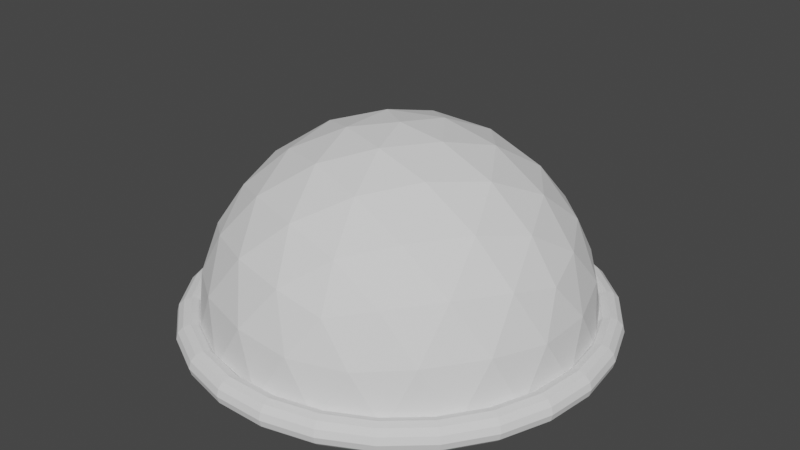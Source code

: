 # Source: circleButton.blend  (saved by Blender 2.80.75; exported with 4.5.12 LTS)
import bpy
from mathutils import Matrix  # noqa: F401  (used for matrix-valued properties, if any)

bpy.ops.wm.read_factory_settings(use_empty=True)
scene = bpy.context.scene
scene.name = 'Scene'

# ---- collections
col_collection = bpy.data.collections.new('Collection'); scene.collection.children.link(col_collection)

# ---- world
world_world = bpy.data.worlds.new('World'); scene.world = world_world
world_world.use_nodes = True; world_world.node_tree.nodes.clear()
_N = world_world.node_tree.nodes; _L = world_world.node_tree.links
n0 = _N.new('ShaderNodeOutputWorld'); n0.name = 'World Output'; n0.location = (300, 300)
n1 = _N.new('ShaderNodeBackground'); n1.name = 'Background'; n1.location = (10, 300)
n1.inputs[0].default_value = (0.05088, 0.05088, 0.05088, 1.0)
_L.new(n1.outputs[0], n0.inputs[0])
n0.is_active_output = True
world_world.color = (0.05088, 0.05088, 0.05088)
world_world.use_sun_shadow = False
world_world.sun_shadow_jitter_overblur = 0.0

# ---- meshes
me_torus = bpy.data.meshes.new('Torus')
me_torus.from_pydata([(3.79, 0.0, 0.0), (3.757, 0.0, 0.125), (3.665, 0.0, 0.2165), (3.54, 0.0, 0.25), (3.415, 0.0, 0.2165), (3.323, 0.0, 0.125), (3.29, 0.0, 3.062e-17), (3.323, 0.0, -0.125), (3.415, 0.0, -0.2165), (3.54, 0.0, -0.25), (3.665, 0.0, -0.2165), (3.757, 0.0, -0.125), (3.68, 0.907, 0.0), (3.647, 0.899, 0.125), (3.559, 0.8771, 0.2165), (3.437, 0.8472, 0.25), (3.316, 0.8173, 0.2165), (3.227, 0.7954, 0.125), (3.194, 0.7873, 3.062e-17), (3.227, 0.7954, -0.125), (3.316, 0.8173, -0.2165), (3.437, 0.8472, -0.25), (3.559, 0.8771, -0.2165), (3.647, 0.899, -0.125), (3.356, 1.761, 0.0), (3.326, 1.746, 0.125), (3.245, 1.703, 0.2165), (3.135, 1.645, 0.25), (3.024, 1.587, 0.2165), (2.943, 1.545, 0.125), (2.913, 1.529, 3.062e-17), (2.943, 1.545, -0.125), (3.024, 1.587, -0.2165), (3.135, 1.645, -0.25), (3.245, 1.703, -0.2165), (3.326, 1.746, -0.125), (2.837, 2.513, 0.0), (2.812, 2.491, 0.125), (2.743, 2.43, 0.2165), (2.65, 2.347, 0.25), (2.556, 2.265, 0.2165), (2.488, 2.204, 0.125), (2.463, 2.182, 3.062e-17), (2.488, 2.204, -0.125), (2.556, 2.265, -0.2165), (2.65, 2.347, -0.25), (2.743, 2.43, -0.2165), (2.812, 2.491, -0.125), (2.153, 3.119, 0.0), (2.134, 3.092, 0.125), (2.082, 3.016, 0.2165), (2.011, 2.913, 0.25), (1.94, 2.81, 0.2165), (1.888, 2.735, 0.125), (1.869, 2.708, 3.062e-17), (1.888, 2.735, -0.125), (1.94, 2.81, -0.2165), (2.011, 2.913, -0.25), (2.082, 3.016, -0.2165), (2.134, 3.092, -0.125), (1.344, 3.544, 0.0), (1.332, 3.512, 0.125), (1.3, 3.427, 0.2165), (1.255, 3.31, 0.25), (1.211, 3.193, 0.2165), (1.179, 3.108, 0.125), (1.167, 3.076, 3.062e-17), (1.179, 3.108, -0.125), (1.211, 3.193, -0.2165), (1.255, 3.31, -0.25), (1.3, 3.427, -0.2165), (1.332, 3.512, -0.125), (0.4568, 3.762, 0.0), (0.4528, 3.729, 0.125), (0.4418, 3.638, 0.2165), (0.4267, 3.514, 0.25), (0.4116, 3.39, 0.2165), (0.4006, 3.299, 0.125), (0.3966, 3.266, 3.062e-17), (0.4006, 3.299, -0.125), (0.4116, 3.39, -0.2165), (0.4267, 3.514, -0.25), (0.4418, 3.638, -0.2165), (0.4528, 3.729, -0.125), (-0.4568, 3.762, 0.0), (-0.4528, 3.729, 0.125), (-0.4418, 3.638, 0.2165), (-0.4267, 3.514, 0.25), (-0.4116, 3.39, 0.2165), (-0.4006, 3.299, 0.125), (-0.3966, 3.266, 3.062e-17), (-0.4006, 3.299, -0.125), (-0.4116, 3.39, -0.2165), (-0.4267, 3.514, -0.25), (-0.4418, 3.638, -0.2165), (-0.4528, 3.729, -0.125), (-1.344, 3.544, 0.0), (-1.332, 3.512, 0.125), (-1.3, 3.427, 0.2165), (-1.255, 3.31, 0.25), (-1.211, 3.193, 0.2165), (-1.179, 3.108, 0.125), (-1.167, 3.076, 3.062e-17), (-1.179, 3.108, -0.125), (-1.211, 3.193, -0.2165), (-1.255, 3.31, -0.25), (-1.3, 3.427, -0.2165), (-1.332, 3.512, -0.125), (-2.153, 3.119, 0.0), (-2.134, 3.092, 0.125), (-2.082, 3.016, 0.2165), (-2.011, 2.913, 0.25), (-1.94, 2.81, 0.2165), (-1.888, 2.735, 0.125), (-1.869, 2.708, 3.062e-17), (-1.888, 2.735, -0.125), (-1.94, 2.81, -0.2165), (-2.011, 2.913, -0.25), (-2.082, 3.016, -0.2165), (-2.134, 3.092, -0.125), (-2.837, 2.513, 0.0), (-2.812, 2.491, 0.125), (-2.743, 2.43, 0.2165), (-2.65, 2.347, 0.25), (-2.556, 2.265, 0.2165), (-2.488, 2.204, 0.125), (-2.463, 2.182, 3.062e-17), (-2.488, 2.204, -0.125), (-2.556, 2.265, -0.2165), (-2.65, 2.347, -0.25), (-2.743, 2.43, -0.2165), (-2.812, 2.491, -0.125), (-3.356, 1.761, 0.0), (-3.326, 1.746, 0.125), (-3.245, 1.703, 0.2165), (-3.135, 1.645, 0.25), (-3.024, 1.587, 0.2165), (-2.943, 1.545, 0.125), (-2.913, 1.529, 3.062e-17), (-2.943, 1.545, -0.125), (-3.024, 1.587, -0.2165), (-3.135, 1.645, -0.25), (-3.245, 1.703, -0.2165), (-3.326, 1.746, -0.125), (-3.68, 0.907, 0.0), (-3.647, 0.899, 0.125), (-3.559, 0.8771, 0.2165), (-3.437, 0.8472, 0.25), (-3.316, 0.8173, 0.2165), (-3.227, 0.7954, 0.125), (-3.194, 0.7873, 3.062e-17), (-3.227, 0.7954, -0.125), (-3.316, 0.8173, -0.2165), (-3.437, 0.8472, -0.25), (-3.559, 0.8771, -0.2165), (-3.647, 0.899, -0.125), (-3.79, 3.313e-07, 0.0), (-3.757, 3.284e-07, 0.125), (-3.665, 3.204e-07, 0.2165), (-3.54, 3.095e-07, 0.25), (-3.415, 2.985e-07, 0.2165), (-3.323, 2.905e-07, 0.125), (-3.29, 2.876e-07, 3.062e-17), (-3.323, 2.905e-07, -0.125), (-3.415, 2.985e-07, -0.2165), (-3.54, 3.095e-07, -0.25), (-3.665, 3.204e-07, -0.2165), (-3.757, 3.284e-07, -0.125), (-3.68, -0.907, 0.0), (-3.647, -0.899, 0.125), (-3.559, -0.8771, 0.2165), (-3.437, -0.8472, 0.25), (-3.316, -0.8173, 0.2165), (-3.227, -0.7954, 0.125), (-3.194, -0.7873, 3.062e-17), (-3.227, -0.7954, -0.125), (-3.316, -0.8173, -0.2165), (-3.437, -0.8472, -0.25), (-3.559, -0.8771, -0.2165), (-3.647, -0.899, -0.125), (-3.356, -1.761, 0.0), (-3.326, -1.746, 0.125), (-3.245, -1.703, 0.2165), (-3.135, -1.645, 0.25), (-3.024, -1.587, 0.2165), (-2.943, -1.545, 0.125), (-2.913, -1.529, 3.062e-17), (-2.943, -1.545, -0.125), (-3.024, -1.587, -0.2165), (-3.135, -1.645, -0.25), (-3.245, -1.703, -0.2165), (-3.326, -1.746, -0.125), (-2.837, -2.513, 0.0), (-2.812, -2.491, 0.125), (-2.743, -2.43, 0.2165), (-2.65, -2.347, 0.25), (-2.556, -2.265, 0.2165), (-2.488, -2.204, 0.125), (-2.463, -2.182, 3.062e-17), (-2.488, -2.204, -0.125), (-2.556, -2.265, -0.2165), (-2.65, -2.347, -0.25), (-2.743, -2.43, -0.2165), (-2.812, -2.491, -0.125), (-2.153, -3.119, 0.0), (-2.134, -3.092, 0.125), (-2.082, -3.016, 0.2165), (-2.011, -2.913, 0.25), (-1.94, -2.81, 0.2165), (-1.888, -2.735, 0.125), (-1.869, -2.708, 3.062e-17), (-1.888, -2.735, -0.125), (-1.94, -2.81, -0.2165), (-2.011, -2.913, -0.25), (-2.082, -3.016, -0.2165), (-2.134, -3.092, -0.125), (-1.344, -3.544, 0.0), (-1.332, -3.512, 0.125), (-1.3, -3.427, 0.2165), (-1.255, -3.31, 0.25), (-1.211, -3.193, 0.2165), (-1.179, -3.108, 0.125), (-1.167, -3.076, 3.062e-17), (-1.179, -3.108, -0.125), (-1.211, -3.193, -0.2165), (-1.255, -3.31, -0.25), (-1.3, -3.427, -0.2165), (-1.332, -3.512, -0.125), (-0.4568, -3.762, 0.0), (-0.4528, -3.729, 0.125), (-0.4418, -3.638, 0.2165), (-0.4267, -3.514, 0.25), (-0.4116, -3.39, 0.2165), (-0.4006, -3.299, 0.125), (-0.3966, -3.266, 3.062e-17), (-0.4006, -3.299, -0.125), (-0.4116, -3.39, -0.2165), (-0.4267, -3.514, -0.25), (-0.4418, -3.638, -0.2165), (-0.4528, -3.729, -0.125), (0.4568, -3.762, 0.0), (0.4528, -3.729, 0.125), (0.4418, -3.638, 0.2165), (0.4267, -3.514, 0.25), (0.4116, -3.39, 0.2165), (0.4006, -3.299, 0.125), (0.3966, -3.266, 3.062e-17), (0.4006, -3.299, -0.125), (0.4116, -3.39, -0.2165), (0.4267, -3.514, -0.25), (0.4418, -3.638, -0.2165), (0.4528, -3.729, -0.125), (1.344, -3.544, 0.0), (1.332, -3.512, 0.125), (1.3, -3.427, 0.2165), (1.255, -3.31, 0.25), (1.211, -3.193, 0.2165), (1.179, -3.108, 0.125), (1.167, -3.076, 3.062e-17), (1.179, -3.108, -0.125), (1.211, -3.193, -0.2165), (1.255, -3.31, -0.25), (1.3, -3.427, -0.2165), (1.332, -3.512, -0.125), (2.153, -3.119, 0.0), (2.134, -3.092, 0.125), (2.082, -3.016, 0.2165), (2.011, -2.913, 0.25), (1.94, -2.81, 0.2165), (1.888, -2.735, 0.125), (1.869, -2.708, 3.062e-17), (1.888, -2.735, -0.125), (1.94, -2.81, -0.2165), (2.011, -2.913, -0.25), (2.082, -3.016, -0.2165), (2.134, -3.092, -0.125), (2.837, -2.513, 0.0), (2.812, -2.491, 0.125), (2.743, -2.43, 0.2165), (2.65, -2.347, 0.25), (2.556, -2.265, 0.2165), (2.488, -2.204, 0.125), (2.463, -2.182, 3.062e-17), (2.488, -2.204, -0.125), (2.556, -2.265, -0.2165), (2.65, -2.347, -0.25), (2.743, -2.43, -0.2165), (2.812, -2.491, -0.125), (3.356, -1.761, 0.0), (3.326, -1.746, 0.125), (3.245, -1.703, 0.2165), (3.135, -1.645, 0.25), (3.024, -1.587, 0.2165), (2.943, -1.545, 0.125), (2.913, -1.529, 3.062e-17), (2.943, -1.545, -0.125), (3.024, -1.587, -0.2165), (3.135, -1.645, -0.25), (3.245, -1.703, -0.2165), (3.326, -1.746, -0.125), (3.68, -0.907, 0.0), (3.647, -0.899, 0.125), (3.559, -0.8771, 0.2165), (3.437, -0.8472, 0.25), (3.316, -0.8173, 0.2165), (3.227, -0.7954, 0.125), (3.194, -0.7873, 3.062e-17), (3.227, -0.7954, -0.125), (3.316, -0.8173, -0.2165), (3.437, -0.8472, -0.25), (3.559, -0.8771, -0.2165), (3.647, -0.899, -0.125)], [], [(0, 12, 13, 1), (1, 13, 14, 2), (2, 14, 15, 3), (3, 15, 16, 4), (4, 16, 17, 5), (5, 17, 18, 6), (6, 18, 19, 7), (7, 19, 20, 8), (8, 20, 21, 9), (9, 21, 22, 10), (10, 22, 23, 11), (11, 23, 12, 0), (12, 24, 25, 13), (13, 25, 26, 14), (14, 26, 27, 15), (15, 27, 28, 16), (16, 28, 29, 17), (17, 29, 30, 18), (18, 30, 31, 19), (19, 31, 32, 20), (20, 32, 33, 21), (21, 33, 34, 22), (22, 34, 35, 23), (23, 35, 24, 12), (24, 36, 37, 25), (25, 37, 38, 26), (26, 38, 39, 27), (27, 39, 40, 28), (28, 40, 41, 29), (29, 41, 42, 30), (30, 42, 43, 31), (31, 43, 44, 32), (32, 44, 45, 33), (33, 45, 46, 34), (34, 46, 47, 35), (35, 47, 36, 24), (36, 48, 49, 37), (37, 49, 50, 38), (38, 50, 51, 39), (39, 51, 52, 40), (40, 52, 53, 41), (41, 53, 54, 42), (42, 54, 55, 43), (43, 55, 56, 44), (44, 56, 57, 45), (45, 57, 58, 46), (46, 58, 59, 47), (47, 59, 48, 36), (48, 60, 61, 49), (49, 61, 62, 50), (50, 62, 63, 51), (51, 63, 64, 52), (52, 64, 65, 53), (53, 65, 66, 54), (54, 66, 67, 55), (55, 67, 68, 56), (56, 68, 69, 57), (57, 69, 70, 58), (58, 70, 71, 59), (59, 71, 60, 48), (60, 72, 73, 61), (61, 73, 74, 62), (62, 74, 75, 63), (63, 75, 76, 64), (64, 76, 77, 65), (65, 77, 78, 66), (66, 78, 79, 67), (67, 79, 80, 68), (68, 80, 81, 69), (69, 81, 82, 70), (70, 82, 83, 71), (71, 83, 72, 60), (72, 84, 85, 73), (73, 85, 86, 74), (74, 86, 87, 75), (75, 87, 88, 76), (76, 88, 89, 77), (77, 89, 90, 78), (78, 90, 91, 79), (79, 91, 92, 80), (80, 92, 93, 81), (81, 93, 94, 82), (82, 94, 95, 83), (83, 95, 84, 72), (84, 96, 97, 85), (85, 97, 98, 86), (86, 98, 99, 87), (87, 99, 100, 88), (88, 100, 101, 89), (89, 101, 102, 90), (90, 102, 103, 91), (91, 103, 104, 92), (92, 104, 105, 93), (93, 105, 106, 94), (94, 106, 107, 95), (95, 107, 96, 84), (96, 108, 109, 97), (97, 109, 110, 98), (98, 110, 111, 99), (99, 111, 112, 100), (100, 112, 113, 101), (101, 113, 114, 102), (102, 114, 115, 103), (103, 115, 116, 104), (104, 116, 117, 105), (105, 117, 118, 106), (106, 118, 119, 107), (107, 119, 108, 96), (108, 120, 121, 109), (109, 121, 122, 110), (110, 122, 123, 111), (111, 123, 124, 112), (112, 124, 125, 113), (113, 125, 126, 114), (114, 126, 127, 115), (115, 127, 128, 116), (116, 128, 129, 117), (117, 129, 130, 118), (118, 130, 131, 119), (119, 131, 120, 108), (120, 132, 133, 121), (121, 133, 134, 122), (122, 134, 135, 123), (123, 135, 136, 124), (124, 136, 137, 125), (125, 137, 138, 126), (126, 138, 139, 127), (127, 139, 140, 128), (128, 140, 141, 129), (129, 141, 142, 130), (130, 142, 143, 131), (131, 143, 132, 120), (132, 144, 145, 133), (133, 145, 146, 134), (134, 146, 147, 135), (135, 147, 148, 136), (136, 148, 149, 137), (137, 149, 150, 138), (138, 150, 151, 139), (139, 151, 152, 140), (140, 152, 153, 141), (141, 153, 154, 142), (142, 154, 155, 143), (143, 155, 144, 132), (144, 156, 157, 145), (145, 157, 158, 146), (146, 158, 159, 147), (147, 159, 160, 148), (148, 160, 161, 149), (149, 161, 162, 150), (150, 162, 163, 151), (151, 163, 164, 152), (152, 164, 165, 153), (153, 165, 166, 154), (154, 166, 167, 155), (155, 167, 156, 144), (156, 168, 169, 157), (157, 169, 170, 158), (158, 170, 171, 159), (159, 171, 172, 160), (160, 172, 173, 161), (161, 173, 174, 162), (162, 174, 175, 163), (163, 175, 176, 164), (164, 176, 177, 165), (165, 177, 178, 166), (166, 178, 179, 167), (167, 179, 168, 156), (168, 180, 181, 169), (169, 181, 182, 170), (170, 182, 183, 171), (171, 183, 184, 172), (172, 184, 185, 173), (173, 185, 186, 174), (174, 186, 187, 175), (175, 187, 188, 176), (176, 188, 189, 177), (177, 189, 190, 178), (178, 190, 191, 179), (179, 191, 180, 168), (180, 192, 193, 181), (181, 193, 194, 182), (182, 194, 195, 183), (183, 195, 196, 184), (184, 196, 197, 185), (185, 197, 198, 186), (186, 198, 199, 187), (187, 199, 200, 188), (188, 200, 201, 189), (189, 201, 202, 190), (190, 202, 203, 191), (191, 203, 192, 180), (192, 204, 205, 193), (193, 205, 206, 194), (194, 206, 207, 195), (195, 207, 208, 196), (196, 208, 209, 197), (197, 209, 210, 198), (198, 210, 211, 199), (199, 211, 212, 200), (200, 212, 213, 201), (201, 213, 214, 202), (202, 214, 215, 203), (203, 215, 204, 192), (204, 216, 217, 205), (205, 217, 218, 206), (206, 218, 219, 207), (207, 219, 220, 208), (208, 220, 221, 209), (209, 221, 222, 210), (210, 222, 223, 211), (211, 223, 224, 212), (212, 224, 225, 213), (213, 225, 226, 214), (214, 226, 227, 215), (215, 227, 216, 204), (216, 228, 229, 217), (217, 229, 230, 218), (218, 230, 231, 219), (219, 231, 232, 220), (220, 232, 233, 221), (221, 233, 234, 222), (222, 234, 235, 223), (223, 235, 236, 224), (224, 236, 237, 225), (225, 237, 238, 226), (226, 238, 239, 227), (227, 239, 228, 216), (228, 240, 241, 229), (229, 241, 242, 230), (230, 242, 243, 231), (231, 243, 244, 232), (232, 244, 245, 233), (233, 245, 246, 234), (234, 246, 247, 235), (235, 247, 248, 236), (236, 248, 249, 237), (237, 249, 250, 238), (238, 250, 251, 239), (239, 251, 240, 228), (240, 252, 253, 241), (241, 253, 254, 242), (242, 254, 255, 243), (243, 255, 256, 244), (244, 256, 257, 245), (245, 257, 258, 246), (246, 258, 259, 247), (247, 259, 260, 248), (248, 260, 261, 249), (249, 261, 262, 250), (250, 262, 263, 251), (251, 263, 252, 240), (252, 264, 265, 253), (253, 265, 266, 254), (254, 266, 267, 255), (255, 267, 268, 256), (256, 268, 269, 257), (257, 269, 270, 258), (258, 270, 271, 259), (259, 271, 272, 260), (260, 272, 273, 261), (261, 273, 274, 262), (262, 274, 275, 263), (263, 275, 264, 252), (264, 276, 277, 265), (265, 277, 278, 266), (266, 278, 279, 267), (267, 279, 280, 268), (268, 280, 281, 269), (269, 281, 282, 270), (270, 282, 283, 271), (271, 283, 284, 272), (272, 284, 285, 273), (273, 285, 286, 274), (274, 286, 287, 275), (275, 287, 276, 264), (276, 288, 289, 277), (277, 289, 290, 278), (278, 290, 291, 279), (279, 291, 292, 280), (280, 292, 293, 281), (281, 293, 294, 282), (282, 294, 295, 283), (283, 295, 296, 284), (284, 296, 297, 285), (285, 297, 298, 286), (286, 298, 299, 287), (287, 299, 288, 276), (288, 300, 301, 289), (289, 301, 302, 290), (290, 302, 303, 291), (291, 303, 304, 292), (292, 304, 305, 293), (293, 305, 306, 294), (294, 306, 307, 295), (295, 307, 308, 296), (296, 308, 309, 297), (297, 309, 310, 298), (298, 310, 311, 299), (299, 311, 300, 288), (300, 0, 1, 301), (301, 1, 2, 302), (302, 2, 3, 303), (303, 3, 4, 304), (304, 4, 5, 305), (305, 5, 6, 306), (306, 6, 7, 307), (307, 7, 8, 308), (308, 8, 9, 309), (309, 9, 10, 310), (310, 10, 11, 311), (311, 11, 0, 300)])
_uv = me_torus.uv_layers.new(name='UVMap')
_uv.uv.foreach_set('vector', [0.5385, 0.5, 0.5769, 0.5, 0.5769, 0.5833, 0.5385, 0.5833, 0.5385, 0.5833, 0.5769, 0.5833, 0.5769, 0.6667, 0.5385, 0.6667, 0.5385, 0.6667, 0.5769, 0.6667, 0.5769, 0.75, 0.5385, 0.75, 0.5385, 0.75, 0.5769, 0.75, 0.5769, 0.8333, 0.5385, 0.8333, 0.5385, 0.8333, 0.5769, 0.8333, 0.5769, 0.9167, 0.5385, 0.9167, 0.5385, 0.9167, 0.5769, 0.9167, 0.5769, 1.0, 0.5385, 1.0, 0.5385, 2.22e-16, 0.5769, 2.22e-16, 0.5769, 0.08333, 0.5385, 0.08333, 0.5385, 0.08333, 0.5769, 0.08333, 0.5769, 0.1667, 0.5385, 0.1667, 0.5385, 0.1667, 0.5769, 0.1667, 0.5769, 0.25, 0.5385, 0.25, 0.5385, 0.25, 0.5769, 0.25, 0.5769, 0.3333, 0.5385, 0.3333, 0.5385, 0.3333, 0.5769, 0.3333, 0.5769, 0.4167, 0.5385, 0.4167, 0.5385, 0.4167, 0.5769, 0.4167, 0.5769, 0.5, 0.5385, 0.5, 0.5769, 0.5, 0.6154, 0.5, 0.6154, 0.5833, 0.5769, 0.5833, 0.5769, 0.5833, 0.6154, 0.5833, 0.6154, 0.6667, 0.5769, 0.6667, 0.5769, 0.6667, 0.6154, 0.6667, 0.6154, 0.75, 0.5769, 0.75, 0.5769, 0.75, 0.6154, 0.75, 0.6154, 0.8333, 0.5769, 0.8333, 0.5769, 0.8333, 0.6154, 0.8333, 0.6154, 0.9167, 0.5769, 0.9167, 0.5769, 0.9167, 0.6154, 0.9167, 0.6154, 1.0, 0.5769, 1.0, 0.5769, 2.22e-16, 0.6154, 2.22e-16, 0.6154, 0.08333, 0.5769, 0.08333, 0.5769, 0.08333, 0.6154, 0.08333, 0.6154, 0.1667, 0.5769, 0.1667, 0.5769, 0.1667, 0.6154, 0.1667, 0.6154, 0.25, 0.5769, 0.25, 0.5769, 0.25, 0.6154, 0.25, 0.6154, 0.3333, 0.5769, 0.3333, 0.5769, 0.3333, 0.6154, 0.3333, 0.6154, 0.4167, 0.5769, 0.4167, 0.5769, 0.4167, 0.6154, 0.4167, 0.6154, 0.5, 0.5769, 0.5, 0.6154, 0.5, 0.6538, 0.5, 0.6538, 0.5833, 0.6154, 0.5833, 0.6154, 0.5833, 0.6538, 0.5833, 0.6538, 0.6667, 0.6154, 0.6667, 0.6154, 0.6667, 0.6538, 0.6667, 0.6538, 0.75, 0.6154, 0.75, 0.6154, 0.75, 0.6538, 0.75, 0.6538, 0.8333, 0.6154, 0.8333, 0.6154, 0.8333, 0.6538, 0.8333, 0.6538, 0.9167, 0.6154, 0.9167, 0.6154, 0.9167, 0.6538, 0.9167, 0.6538, 1.0, 0.6154, 1.0, 0.6154, 2.22e-16, 0.6538, 2.22e-16, 0.6538, 0.08333, 0.6154, 0.08333, 0.6154, 0.08333, 0.6538, 0.08333, 0.6538, 0.1667, 0.6154, 0.1667, 0.6154, 0.1667, 0.6538, 0.1667, 0.6538, 0.25, 0.6154, 0.25, 0.6154, 0.25, 0.6538, 0.25, 0.6538, 0.3333, 0.6154, 0.3333, 0.6154, 0.3333, 0.6538, 0.3333, 0.6538, 0.4167, 0.6154, 0.4167, 0.6154, 0.4167, 0.6538, 0.4167, 0.6538, 0.5, 0.6154, 0.5, 0.6538, 0.5, 0.6923, 0.5, 0.6923, 0.5833, 0.6538, 0.5833, 0.6538, 0.5833, 0.6923, 0.5833, 0.6923, 0.6667, 0.6538, 0.6667, 0.6538, 0.6667, 0.6923, 0.6667, 0.6923, 0.75, 0.6538, 0.75, 0.6538, 0.75, 0.6923, 0.75, 0.6923, 0.8333, 0.6538, 0.8333, 0.6538, 0.8333, 0.6923, 0.8333, 0.6923, 0.9167, 0.6538, 0.9167, 0.6538, 0.9167, 0.6923, 0.9167, 0.6923, 1.0, 0.6538, 1.0, 0.6538, 2.22e-16, 0.6923, 2.22e-16, 0.6923, 0.08333, 0.6538, 0.08333, 0.6538, 0.08333, 0.6923, 0.08333, 0.6923, 0.1667, 0.6538, 0.1667, 0.6538, 0.1667, 0.6923, 0.1667, 0.6923, 0.25, 0.6538, 0.25, 0.6538, 0.25, 0.6923, 0.25, 0.6923, 0.3333, 0.6538, 0.3333, 0.6538, 0.3333, 0.6923, 0.3333, 0.6923, 0.4167, 0.6538, 0.4167, 0.6538, 0.4167, 0.6923, 0.4167, 0.6923, 0.5, 0.6538, 0.5, 0.6923, 0.5, 0.7308, 0.5, 0.7308, 0.5833, 0.6923, 0.5833, 0.6923, 0.5833, 0.7308, 0.5833, 0.7308, 0.6667, 0.6923, 0.6667, 0.6923, 0.6667, 0.7308, 0.6667, 0.7308, 0.75, 0.6923, 0.75, 0.6923, 0.75, 0.7308, 0.75, 0.7308, 0.8333, 0.6923, 0.8333, 0.6923, 0.8333, 0.7308, 0.8333, 0.7308, 0.9167, 0.6923, 0.9167, 0.6923, 0.9167, 0.7308, 0.9167, 0.7308, 1.0, 0.6923, 1.0, 0.6923, 2.22e-16, 0.7308, 2.22e-16, 0.7308, 0.08333, 0.6923, 0.08333, 0.6923, 0.08333, 0.7308, 0.08333, 0.7308, 0.1667, 0.6923, 0.1667, 0.6923, 0.1667, 0.7308, 0.1667, 0.7308, 0.25, 0.6923, 0.25, 0.6923, 0.25, 0.7308, 0.25, 0.7308, 0.3333, 0.6923, 0.3333, 0.6923, 0.3333, 0.7308, 0.3333, 0.7308, 0.4167, 0.6923, 0.4167, 0.6923, 0.4167, 0.7308, 0.4167, 0.7308, 0.5, 0.6923, 0.5, 0.7308, 0.5, 0.7692, 0.5, 0.7692, 0.5833, 0.7308, 0.5833, 0.7308, 0.5833, 0.7692, 0.5833, 0.7692, 0.6667, 0.7308, 0.6667, 0.7308, 0.6667, 0.7692, 0.6667, 0.7692, 0.75, 0.7308, 0.75, 0.7308, 0.75, 0.7692, 0.75, 0.7692, 0.8333, 0.7308, 0.8333, 0.7308, 0.8333, 0.7692, 0.8333, 0.7692, 0.9167, 0.7308, 0.9167, 0.7308, 0.9167, 0.7692, 0.9167, 0.7692, 1.0, 0.7308, 1.0, 0.7308, 2.22e-16, 0.7692, 2.22e-16, 0.7692, 0.08333, 0.7308, 0.08333, 0.7308, 0.08333, 0.7692, 0.08333, 0.7692, 0.1667, 0.7308, 0.1667, 0.7308, 0.1667, 0.7692, 0.1667, 0.7692, 0.25, 0.7308, 0.25, 0.7308, 0.25, 0.7692, 0.25, 0.7692, 0.3333, 0.7308, 0.3333, 0.7308, 0.3333, 0.7692, 0.3333, 0.7692, 0.4167, 0.7308, 0.4167, 0.7308, 0.4167, 0.7692, 0.4167, 0.7692, 0.5, 0.7308, 0.5, 0.7692, 0.5, 0.8077, 0.5, 0.8077, 0.5833, 0.7692, 0.5833, 0.7692, 0.5833, 0.8077, 0.5833, 0.8077, 0.6667, 0.7692, 0.6667, 0.7692, 0.6667, 0.8077, 0.6667, 0.8077, 0.75, 0.7692, 0.75, 0.7692, 0.75, 0.8077, 0.75, 0.8077, 0.8333, 0.7692, 0.8333, 0.7692, 0.8333, 0.8077, 0.8333, 0.8077, 0.9167, 0.7692, 0.9167, 0.7692, 0.9167, 0.8077, 0.9167, 0.8077, 1.0, 0.7692, 1.0, 0.7692, 2.22e-16, 0.8077, 2.22e-16, 0.8077, 0.08333, 0.7692, 0.08333, 0.7692, 0.08333, 0.8077, 0.08333, 0.8077, 0.1667, 0.7692, 0.1667, 0.7692, 0.1667, 0.8077, 0.1667, 0.8077, 0.25, 0.7692, 0.25, 0.7692, 0.25, 0.8077, 0.25, 0.8077, 0.3333, 0.7692, 0.3333, 0.7692, 0.3333, 0.8077, 0.3333, 0.8077, 0.4167, 0.7692, 0.4167, 0.7692, 0.4167, 0.8077, 0.4167, 0.8077, 0.5, 0.7692, 0.5, 0.8077, 0.5, 0.8462, 0.5, 0.8462, 0.5833, 0.8077, 0.5833, 0.8077, 0.5833, 0.8462, 0.5833, 0.8462, 0.6667, 0.8077, 0.6667, 0.8077, 0.6667, 0.8462, 0.6667, 0.8462, 0.75, 0.8077, 0.75, 0.8077, 0.75, 0.8462, 0.75, 0.8462, 0.8333, 0.8077, 0.8333, 0.8077, 0.8333, 0.8462, 0.8333, 0.8462, 0.9167, 0.8077, 0.9167, 0.8077, 0.9167, 0.8462, 0.9167, 0.8462, 1.0, 0.8077, 1.0, 0.8077, 2.22e-16, 0.8462, 2.22e-16, 0.8462, 0.08333, 0.8077, 0.08333, 0.8077, 0.08333, 0.8462, 0.08333, 0.8462, 0.1667, 0.8077, 0.1667, 0.8077, 0.1667, 0.8462, 0.1667, 0.8462, 0.25, 0.8077, 0.25, 0.8077, 0.25, 0.8462, 0.25, 0.8462, 0.3333, 0.8077, 0.3333, 0.8077, 0.3333, 0.8462, 0.3333, 0.8462, 0.4167, 0.8077, 0.4167, 0.8077, 0.4167, 0.8462, 0.4167, 0.8462, 0.5, 0.8077, 0.5, 0.8462, 0.5, 0.8846, 0.5, 0.8846, 0.5833, 0.8462, 0.5833, 0.8462, 0.5833, 0.8846, 0.5833, 0.8846, 0.6667, 0.8462, 0.6667, 0.8462, 0.6667, 0.8846, 0.6667, 0.8846, 0.75, 0.8462, 0.75, 0.8462, 0.75, 0.8846, 0.75, 0.8846, 0.8333, 0.8462, 0.8333, 0.8462, 0.8333, 0.8846, 0.8333, 0.8846, 0.9167, 0.8462, 0.9167, 0.8462, 0.9167, 0.8846, 0.9167, 0.8846, 1.0, 0.8462, 1.0, 0.8462, 2.22e-16, 0.8846, 2.22e-16, 0.8846, 0.08333, 0.8462, 0.08333, 0.8462, 0.08333, 0.8846, 0.08333, 0.8846, 0.1667, 0.8462, 0.1667, 0.8462, 0.1667, 0.8846, 0.1667, 0.8846, 0.25, 0.8462, 0.25, 0.8462, 0.25, 0.8846, 0.25, 0.8846, 0.3333, 0.8462, 0.3333, 0.8462, 0.3333, 0.8846, 0.3333, 0.8846, 0.4167, 0.8462, 0.4167, 0.8462, 0.4167, 0.8846, 0.4167, 0.8846, 0.5, 0.8462, 0.5, 0.8846, 0.5, 0.9231, 0.5, 0.9231, 0.5833, 0.8846, 0.5833, 0.8846, 0.5833, 0.9231, 0.5833, 0.9231, 0.6667, 0.8846, 0.6667, 0.8846, 0.6667, 0.9231, 0.6667, 0.9231, 0.75, 0.8846, 0.75, 0.8846, 0.75, 0.9231, 0.75, 0.9231, 0.8333, 0.8846, 0.8333, 0.8846, 0.8333, 0.9231, 0.8333, 0.9231, 0.9167, 0.8846, 0.9167, 0.8846, 0.9167, 0.9231, 0.9167, 0.9231, 1.0, 0.8846, 1.0, 0.8846, 2.22e-16, 0.9231, 2.22e-16, 0.9231, 0.08333, 0.8846, 0.08333, 0.8846, 0.08333, 0.9231, 0.08333, 0.9231, 0.1667, 0.8846, 0.1667, 0.8846, 0.1667, 0.9231, 0.1667, 0.9231, 0.25, 0.8846, 0.25, 0.8846, 0.25, 0.9231, 0.25, 0.9231, 0.3333, 0.8846, 0.3333, 0.8846, 0.3333, 0.9231, 0.3333, 0.9231, 0.4167, 0.8846, 0.4167, 0.8846, 0.4167, 0.9231, 0.4167, 0.9231, 0.5, 0.8846, 0.5, 0.9231, 0.5, 0.9615, 0.5, 0.9615, 0.5833, 0.9231, 0.5833, 0.9231, 0.5833, 0.9615, 0.5833, 0.9615, 0.6667, 0.9231, 0.6667, 0.9231, 0.6667, 0.9615, 0.6667, 0.9615, 0.75, 0.9231, 0.75, 0.9231, 0.75, 0.9615, 0.75, 0.9615, 0.8333, 0.9231, 0.8333, 0.9231, 0.8333, 0.9615, 0.8333, 0.9615, 0.9167, 0.9231, 0.9167, 0.9231, 0.9167, 0.9615, 0.9167, 0.9615, 1.0, 0.9231, 1.0, 0.9231, 2.22e-16, 0.9615, 2.22e-16, 0.9615, 0.08333, 0.9231, 0.08333, 0.9231, 0.08333, 0.9615, 0.08333, 0.9615, 0.1667, 0.9231, 0.1667, 0.9231, 0.1667, 0.9615, 0.1667, 0.9615, 0.25, 0.9231, 0.25, 0.9231, 0.25, 0.9615, 0.25, 0.9615, 0.3333, 0.9231, 0.3333, 0.9231, 0.3333, 0.9615, 0.3333, 0.9615, 0.4167, 0.9231, 0.4167, 0.9231, 0.4167, 0.9615, 0.4167, 0.9615, 0.5, 0.9231, 0.5, 0.9615, 0.5, 1.0, 0.5, 1.0, 0.5833, 0.9615, 0.5833, 0.9615, 0.5833, 1.0, 0.5833, 1.0, 0.6667, 0.9615, 0.6667, 0.9615, 0.6667, 1.0, 0.6667, 1.0, 0.75, 0.9615, 0.75, 0.9615, 0.75, 1.0, 0.75, 1.0, 0.8333, 0.9615, 0.8333, 0.9615, 0.8333, 1.0, 0.8333, 1.0, 0.9167, 0.9615, 0.9167, 0.9615, 0.9167, 1.0, 0.9167, 1.0, 1.0, 0.9615, 1.0, 0.9615, 2.22e-16, 1.0, 2.22e-16, 1.0, 0.08333, 0.9615, 0.08333, 0.9615, 0.08333, 1.0, 0.08333, 1.0, 0.1667, 0.9615, 0.1667, 0.9615, 0.1667, 1.0, 0.1667, 1.0, 0.25, 0.9615, 0.25, 0.9615, 0.25, 1.0, 0.25, 1.0, 0.3333, 0.9615, 0.3333, 0.9615, 0.3333, 1.0, 0.3333, 1.0, 0.4167, 0.9615, 0.4167, 0.9615, 0.4167, 1.0, 0.4167, 1.0, 0.5, 0.9615, 0.5, -3.331e-16, 0.5, 0.03846, 0.5, 0.03846, 0.5833, -3.331e-16, 0.5833, -3.331e-16, 0.5833, 0.03846, 0.5833, 0.03846, 0.6667, -3.331e-16, 0.6667, -3.331e-16, 0.6667, 0.03846, 0.6667, 0.03846, 0.75, -3.331e-16, 0.75, -3.331e-16, 0.75, 0.03846, 0.75, 0.03846, 0.8333, -3.331e-16, 0.8333, -3.331e-16, 0.8333, 0.03846, 0.8333, 0.03846, 0.9167, -3.331e-16, 0.9167, -3.331e-16, 0.9167, 0.03846, 0.9167, 0.03846, 1.0, -3.331e-16, 1.0, -3.331e-16, 2.22e-16, 0.03846, 2.22e-16, 0.03846, 0.08333, -3.331e-16, 0.08333, -3.331e-16, 0.08333, 0.03846, 0.08333, 0.03846, 0.1667, -3.331e-16, 0.1667, -3.331e-16, 0.1667, 0.03846, 0.1667, 0.03846, 0.25, -3.331e-16, 0.25, -3.331e-16, 0.25, 0.03846, 0.25, 0.03846, 0.3333, -3.331e-16, 0.3333, -3.331e-16, 0.3333, 0.03846, 0.3333, 0.03846, 0.4167, -3.331e-16, 0.4167, -3.331e-16, 0.4167, 0.03846, 0.4167, 0.03846, 0.5, -3.331e-16, 0.5, 0.03846, 0.5, 0.07692, 0.5, 0.07692, 0.5833, 0.03846, 0.5833, 0.03846, 0.5833, 0.07692, 0.5833, 0.07692, 0.6667, 0.03846, 0.6667, 0.03846, 0.6667, 0.07692, 0.6667, 0.07692, 0.75, 0.03846, 0.75, 0.03846, 0.75, 0.07692, 0.75, 0.07692, 0.8333, 0.03846, 0.8333, 0.03846, 0.8333, 0.07692, 0.8333, 0.07692, 0.9167, 0.03846, 0.9167, 0.03846, 0.9167, 0.07692, 0.9167, 0.07692, 1.0, 0.03846, 1.0, 0.03846, 2.22e-16, 0.07692, 2.22e-16, 0.07692, 0.08333, 0.03846, 0.08333, 0.03846, 0.08333, 0.07692, 0.08333, 0.07692, 0.1667, 0.03846, 0.1667, 0.03846, 0.1667, 0.07692, 0.1667, 0.07692, 0.25, 0.03846, 0.25, 0.03846, 0.25, 0.07692, 0.25, 0.07692, 0.3333, 0.03846, 0.3333, 0.03846, 0.3333, 0.07692, 0.3333, 0.07692, 0.4167, 0.03846, 0.4167, 0.03846, 0.4167, 0.07692, 0.4167, 0.07692, 0.5, 0.03846, 0.5, 0.07692, 0.5, 0.1154, 0.5, 0.1154, 0.5833, 0.07692, 0.5833, 0.07692, 0.5833, 0.1154, 0.5833, 0.1154, 0.6667, 0.07692, 0.6667, 0.07692, 0.6667, 0.1154, 0.6667, 0.1154, 0.75, 0.07692, 0.75, 0.07692, 0.75, 0.1154, 0.75, 0.1154, 0.8333, 0.07692, 0.8333, 0.07692, 0.8333, 0.1154, 0.8333, 0.1154, 0.9167, 0.07692, 0.9167, 0.07692, 0.9167, 0.1154, 0.9167, 0.1154, 1.0, 0.07692, 1.0, 0.07692, 2.22e-16, 0.1154, 2.22e-16, 0.1154, 0.08333, 0.07692, 0.08333, 0.07692, 0.08333, 0.1154, 0.08333, 0.1154, 0.1667, 0.07692, 0.1667, 0.07692, 0.1667, 0.1154, 0.1667, 0.1154, 0.25, 0.07692, 0.25, 0.07692, 0.25, 0.1154, 0.25, 0.1154, 0.3333, 0.07692, 0.3333, 0.07692, 0.3333, 0.1154, 0.3333, 0.1154, 0.4167, 0.07692, 0.4167, 0.07692, 0.4167, 0.1154, 0.4167, 0.1154, 0.5, 0.07692, 0.5, 0.1154, 0.5, 0.1538, 0.5, 0.1538, 0.5833, 0.1154, 0.5833, 0.1154, 0.5833, 0.1538, 0.5833, 0.1538, 0.6667, 0.1154, 0.6667, 0.1154, 0.6667, 0.1538, 0.6667, 0.1538, 0.75, 0.1154, 0.75, 0.1154, 0.75, 0.1538, 0.75, 0.1538, 0.8333, 0.1154, 0.8333, 0.1154, 0.8333, 0.1538, 0.8333, 0.1538, 0.9167, 0.1154, 0.9167, 0.1154, 0.9167, 0.1538, 0.9167, 0.1538, 1.0, 0.1154, 1.0, 0.1154, 2.22e-16, 0.1538, 2.22e-16, 0.1538, 0.08333, 0.1154, 0.08333, 0.1154, 0.08333, 0.1538, 0.08333, 0.1538, 0.1667, 0.1154, 0.1667, 0.1154, 0.1667, 0.1538, 0.1667, 0.1538, 0.25, 0.1154, 0.25, 0.1154, 0.25, 0.1538, 0.25, 0.1538, 0.3333, 0.1154, 0.3333, 0.1154, 0.3333, 0.1538, 0.3333, 0.1538, 0.4167, 0.1154, 0.4167, 0.1154, 0.4167, 0.1538, 0.4167, 0.1538, 0.5, 0.1154, 0.5, 0.1538, 0.5, 0.1923, 0.5, 0.1923, 0.5833, 0.1538, 0.5833, 0.1538, 0.5833, 0.1923, 0.5833, 0.1923, 0.6667, 0.1538, 0.6667, 0.1538, 0.6667, 0.1923, 0.6667, 0.1923, 0.75, 0.1538, 0.75, 0.1538, 0.75, 0.1923, 0.75, 0.1923, 0.8333, 0.1538, 0.8333, 0.1538, 0.8333, 0.1923, 0.8333, 0.1923, 0.9167, 0.1538, 0.9167, 0.1538, 0.9167, 0.1923, 0.9167, 0.1923, 1.0, 0.1538, 1.0, 0.1538, 2.22e-16, 0.1923, 2.22e-16, 0.1923, 0.08333, 0.1538, 0.08333, 0.1538, 0.08333, 0.1923, 0.08333, 0.1923, 0.1667, 0.1538, 0.1667, 0.1538, 0.1667, 0.1923, 0.1667, 0.1923, 0.25, 0.1538, 0.25, 0.1538, 0.25, 0.1923, 0.25, 0.1923, 0.3333, 0.1538, 0.3333, 0.1538, 0.3333, 0.1923, 0.3333, 0.1923, 0.4167, 0.1538, 0.4167, 0.1538, 0.4167, 0.1923, 0.4167, 0.1923, 0.5, 0.1538, 0.5, 0.1923, 0.5, 0.2308, 0.5, 0.2308, 0.5833, 0.1923, 0.5833, 0.1923, 0.5833, 0.2308, 0.5833, 0.2308, 0.6667, 0.1923, 0.6667, 0.1923, 0.6667, 0.2308, 0.6667, 0.2308, 0.75, 0.1923, 0.75, 0.1923, 0.75, 0.2308, 0.75, 0.2308, 0.8333, 0.1923, 0.8333, 0.1923, 0.8333, 0.2308, 0.8333, 0.2308, 0.9167, 0.1923, 0.9167, 0.1923, 0.9167, 0.2308, 0.9167, 0.2308, 1.0, 0.1923, 1.0, 0.1923, 2.22e-16, 0.2308, 2.22e-16, 0.2308, 0.08333, 0.1923, 0.08333, 0.1923, 0.08333, 0.2308, 0.08333, 0.2308, 0.1667, 0.1923, 0.1667, 0.1923, 0.1667, 0.2308, 0.1667, 0.2308, 0.25, 0.1923, 0.25, 0.1923, 0.25, 0.2308, 0.25, 0.2308, 0.3333, 0.1923, 0.3333, 0.1923, 0.3333, 0.2308, 0.3333, 0.2308, 0.4167, 0.1923, 0.4167, 0.1923, 0.4167, 0.2308, 0.4167, 0.2308, 0.5, 0.1923, 0.5, 0.2308, 0.5, 0.2692, 0.5, 0.2692, 0.5833, 0.2308, 0.5833, 0.2308, 0.5833, 0.2692, 0.5833, 0.2692, 0.6667, 0.2308, 0.6667, 0.2308, 0.6667, 0.2692, 0.6667, 0.2692, 0.75, 0.2308, 0.75, 0.2308, 0.75, 0.2692, 0.75, 0.2692, 0.8333, 0.2308, 0.8333, 0.2308, 0.8333, 0.2692, 0.8333, 0.2692, 0.9167, 0.2308, 0.9167, 0.2308, 0.9167, 0.2692, 0.9167, 0.2692, 1.0, 0.2308, 1.0, 0.2308, 2.22e-16, 0.2692, 2.22e-16, 0.2692, 0.08333, 0.2308, 0.08333, 0.2308, 0.08333, 0.2692, 0.08333, 0.2692, 0.1667, 0.2308, 0.1667, 0.2308, 0.1667, 0.2692, 0.1667, 0.2692, 0.25, 0.2308, 0.25, 0.2308, 0.25, 0.2692, 0.25, 0.2692, 0.3333, 0.2308, 0.3333, 0.2308, 0.3333, 0.2692, 0.3333, 0.2692, 0.4167, 0.2308, 0.4167, 0.2308, 0.4167, 0.2692, 0.4167, 0.2692, 0.5, 0.2308, 0.5, 0.2692, 0.5, 0.3077, 0.5, 0.3077, 0.5833, 0.2692, 0.5833, 0.2692, 0.5833, 0.3077, 0.5833, 0.3077, 0.6667, 0.2692, 0.6667, 0.2692, 0.6667, 0.3077, 0.6667, 0.3077, 0.75, 0.2692, 0.75, 0.2692, 0.75, 0.3077, 0.75, 0.3077, 0.8333, 0.2692, 0.8333, 0.2692, 0.8333, 0.3077, 0.8333, 0.3077, 0.9167, 0.2692, 0.9167, 0.2692, 0.9167, 0.3077, 0.9167, 0.3077, 1.0, 0.2692, 1.0, 0.2692, 2.22e-16, 0.3077, 2.22e-16, 0.3077, 0.08333, 0.2692, 0.08333, 0.2692, 0.08333, 0.3077, 0.08333, 0.3077, 0.1667, 0.2692, 0.1667, 0.2692, 0.1667, 0.3077, 0.1667, 0.3077, 0.25, 0.2692, 0.25, 0.2692, 0.25, 0.3077, 0.25, 0.3077, 0.3333, 0.2692, 0.3333, 0.2692, 0.3333, 0.3077, 0.3333, 0.3077, 0.4167, 0.2692, 0.4167, 0.2692, 0.4167, 0.3077, 0.4167, 0.3077, 0.5, 0.2692, 0.5, 0.3077, 0.5, 0.3462, 0.5, 0.3462, 0.5833, 0.3077, 0.5833, 0.3077, 0.5833, 0.3462, 0.5833, 0.3462, 0.6667, 0.3077, 0.6667, 0.3077, 0.6667, 0.3462, 0.6667, 0.3462, 0.75, 0.3077, 0.75, 0.3077, 0.75, 0.3462, 0.75, 0.3462, 0.8333, 0.3077, 0.8333, 0.3077, 0.8333, 0.3462, 0.8333, 0.3462, 0.9167, 0.3077, 0.9167, 0.3077, 0.9167, 0.3462, 0.9167, 0.3462, 1.0, 0.3077, 1.0, 0.3077, 2.22e-16, 0.3462, 2.22e-16, 0.3462, 0.08333, 0.3077, 0.08333, 0.3077, 0.08333, 0.3462, 0.08333, 0.3462, 0.1667, 0.3077, 0.1667, 0.3077, 0.1667, 0.3462, 0.1667, 0.3462, 0.25, 0.3077, 0.25, 0.3077, 0.25, 0.3462, 0.25, 0.3462, 0.3333, 0.3077, 0.3333, 0.3077, 0.3333, 0.3462, 0.3333, 0.3462, 0.4167, 0.3077, 0.4167, 0.3077, 0.4167, 0.3462, 0.4167, 0.3462, 0.5, 0.3077, 0.5, 0.3462, 0.5, 0.3846, 0.5, 0.3846, 0.5833, 0.3462, 0.5833, 0.3462, 0.5833, 0.3846, 0.5833, 0.3846, 0.6667, 0.3462, 0.6667, 0.3462, 0.6667, 0.3846, 0.6667, 0.3846, 0.75, 0.3462, 0.75, 0.3462, 0.75, 0.3846, 0.75, 0.3846, 0.8333, 0.3462, 0.8333, 0.3462, 0.8333, 0.3846, 0.8333, 0.3846, 0.9167, 0.3462, 0.9167, 0.3462, 0.9167, 0.3846, 0.9167, 0.3846, 1.0, 0.3462, 1.0, 0.3462, 2.22e-16, 0.3846, 2.22e-16, 0.3846, 0.08333, 0.3462, 0.08333, 0.3462, 0.08333, 0.3846, 0.08333, 0.3846, 0.1667, 0.3462, 0.1667, 0.3462, 0.1667, 0.3846, 0.1667, 0.3846, 0.25, 0.3462, 0.25, 0.3462, 0.25, 0.3846, 0.25, 0.3846, 0.3333, 0.3462, 0.3333, 0.3462, 0.3333, 0.3846, 0.3333, 0.3846, 0.4167, 0.3462, 0.4167, 0.3462, 0.4167, 0.3846, 0.4167, 0.3846, 0.5, 0.3462, 0.5, 0.3846, 0.5, 0.4231, 0.5, 0.4231, 0.5833, 0.3846, 0.5833, 0.3846, 0.5833, 0.4231, 0.5833, 0.4231, 0.6667, 0.3846, 0.6667, 0.3846, 0.6667, 0.4231, 0.6667, 0.4231, 0.75, 0.3846, 0.75, 0.3846, 0.75, 0.4231, 0.75, 0.4231, 0.8333, 0.3846, 0.8333, 0.3846, 0.8333, 0.4231, 0.8333, 0.4231, 0.9167, 0.3846, 0.9167, 0.3846, 0.9167, 0.4231, 0.9167, 0.4231, 1.0, 0.3846, 1.0, 0.3846, 2.22e-16, 0.4231, 2.22e-16, 0.4231, 0.08333, 0.3846, 0.08333, 0.3846, 0.08333, 0.4231, 0.08333, 0.4231, 0.1667, 0.3846, 0.1667, 0.3846, 0.1667, 0.4231, 0.1667, 0.4231, 0.25, 0.3846, 0.25, 0.3846, 0.25, 0.4231, 0.25, 0.4231, 0.3333, 0.3846, 0.3333, 0.3846, 0.3333, 0.4231, 0.3333, 0.4231, 0.4167, 0.3846, 0.4167, 0.3846, 0.4167, 0.4231, 0.4167, 0.4231, 0.5, 0.3846, 0.5, 0.4231, 0.5, 0.4615, 0.5, 0.4615, 0.5833, 0.4231, 0.5833, 0.4231, 0.5833, 0.4615, 0.5833, 0.4615, 0.6667, 0.4231, 0.6667, 0.4231, 0.6667, 0.4615, 0.6667, 0.4615, 0.75, 0.4231, 0.75, 0.4231, 0.75, 0.4615, 0.75, 0.4615, 0.8333, 0.4231, 0.8333, 0.4231, 0.8333, 0.4615, 0.8333, 0.4615, 0.9167, 0.4231, 0.9167, 0.4231, 0.9167, 0.4615, 0.9167, 0.4615, 1.0, 0.4231, 1.0, 0.4231, 2.22e-16, 0.4615, 2.22e-16, 0.4615, 0.08333, 0.4231, 0.08333, 0.4231, 0.08333, 0.4615, 0.08333, 0.4615, 0.1667, 0.4231, 0.1667, 0.4231, 0.1667, 0.4615, 0.1667, 0.4615, 0.25, 0.4231, 0.25, 0.4231, 0.25, 0.4615, 0.25, 0.4615, 0.3333, 0.4231, 0.3333, 0.4231, 0.3333, 0.4615, 0.3333, 0.4615, 0.4167, 0.4231, 0.4167, 0.4231, 0.4167, 0.4615, 0.4167, 0.4615, 0.5, 0.4231, 0.5, 0.4615, 0.5, 0.5, 0.5, 0.5, 0.5833, 0.4615, 0.5833, 0.4615, 0.5833, 0.5, 0.5833, 0.5, 0.6667, 0.4615, 0.6667, 0.4615, 0.6667, 0.5, 0.6667, 0.5, 0.75, 0.4615, 0.75, 0.4615, 0.75, 0.5, 0.75, 0.5, 0.8333, 0.4615, 0.8333, 0.4615, 0.8333, 0.5, 0.8333, 0.5, 0.9167, 0.4615, 0.9167, 0.4615, 0.9167, 0.5, 0.9167, 0.5, 1.0, 0.4615, 1.0, 0.4615, 2.22e-16, 0.5, 2.22e-16, 0.5, 0.08333, 0.4615, 0.08333, 0.4615, 0.08333, 0.5, 0.08333, 0.5, 0.1667, 0.4615, 0.1667, 0.4615, 0.1667, 0.5, 0.1667, 0.5, 0.25, 0.4615, 0.25, 0.4615, 0.25, 0.5, 0.25, 0.5, 0.3333, 0.4615, 0.3333, 0.4615, 0.3333, 0.5, 0.3333, 0.5, 0.4167, 0.4615, 0.4167, 0.4615, 0.4167, 0.5, 0.4167, 0.5, 0.5, 0.4615, 0.5, 0.5, 0.5, 0.5385, 0.5, 0.5385, 0.5833, 0.5, 0.5833, 0.5, 0.5833, 0.5385, 0.5833, 0.5385, 0.6667, 0.5, 0.6667, 0.5, 0.6667, 0.5385, 0.6667, 0.5385, 0.75, 0.5, 0.75, 0.5, 0.75, 0.5385, 0.75, 0.5385, 0.8333, 0.5, 0.8333, 0.5, 0.8333, 0.5385, 0.8333, 0.5385, 0.9167, 0.5, 0.9167, 0.5, 0.9167, 0.5385, 0.9167, 0.5385, 1.0, 0.5, 1.0, 0.5, 2.22e-16, 0.5385, 2.22e-16, 0.5385, 0.08333, 0.5, 0.08333, 0.5, 0.08333, 0.5385, 0.08333, 0.5385, 0.1667, 0.5, 0.1667, 0.5, 0.1667, 0.5385, 0.1667, 0.5385, 0.25, 0.5, 0.25, 0.5, 0.25, 0.5385, 0.25, 0.5385, 0.3333, 0.5, 0.3333, 0.5, 0.3333, 0.5385, 0.3333, 0.5385, 0.4167, 0.5, 0.4167, 0.5, 0.4167, 0.5385, 0.4167, 0.5385, 0.5, 0.5, 0.5])
me_torus.use_remesh_preserve_volume = False
me_torus.use_remesh_preserve_attributes = False
me_torus.use_mirror_vertex_groups = False
me_torus.update()
me_icosphere = bpy.data.meshes.new('Icosphere')
me_icosphere.from_pydata([(0.2764, -0.8506, 0.4472), (-0.7236, -0.5257, 0.4472), (-0.7236, 0.5257, 0.4472), (0.2764, 0.8506, 0.4472), (0.8944, 0.0, 0.4472), (0.0, 0.0, 1.0), (0.9566, -0.1476, 0.2511), (0.9511, -0.309, -1.752e-08), (0.9511, 0.309, 1.752e-08), (0.9566, 0.1476, 0.2511), (0.1552, -0.9554, 0.2512), (0.0, -1.0, -1.752e-08), (0.5878, -0.809, 1.752e-08), (0.436, -0.8642, 0.2512), (-0.8607, -0.4429, 0.2512), (-0.9511, -0.309, -1.752e-08), (-0.5878, -0.809, 1.752e-08), (-0.6872, -0.6817, 0.2512), (-0.6872, 0.6817, 0.2512), (-0.5878, 0.809, -1.752e-08), (-0.9511, 0.309, 1.752e-08), (-0.8607, 0.4429, 0.2512), (0.436, 0.8642, 0.2512), (0.5878, 0.809, -1.752e-08), (0.0, 1.0, 1.752e-08), (0.1552, 0.9554, 0.2512), (0.8311, -0.2389, 0.5023), (0.6882, -0.5, 0.5257), (0.484, -0.7166, 0.5023), (0.02964, -0.8642, 0.5023), (-0.2629, -0.809, 0.5257), (-0.5319, -0.6817, 0.5023), (-0.8127, -0.2952, 0.5023), (-0.8506, 0.0, 0.5257), (-0.8127, 0.2952, 0.5023), (-0.5319, 0.6817, 0.5023), (-0.2629, 0.809, 0.5257), (0.02964, 0.8642, 0.5023), (0.484, 0.7166, 0.5023), (0.6882, 0.5, 0.5257), (0.8311, 0.2389, 0.5023), (0.07761, -0.2389, 0.9679), (0.1625, -0.5, 0.8507), (0.2328, -0.7166, 0.6575), (0.7534, 0.0, 0.6575), (0.5257, 0.0, 0.8507), (0.2511, 0.0, 0.9679), (-0.2032, -0.1476, 0.9679), (-0.4253, -0.309, 0.8507), (-0.6095, -0.4429, 0.6575), (-0.2032, 0.1476, 0.9679), (-0.4253, 0.309, 0.8507), (-0.6095, 0.4429, 0.6575), (0.07761, 0.2389, 0.9679), (0.1625, 0.5, 0.8507), (0.2328, 0.7166, 0.6575), (0.3618, 0.2629, 0.8944), (0.6382, 0.2629, 0.7236), (0.4472, 0.5257, 0.7236), (-0.1382, 0.4253, 0.8944), (-0.05279, 0.6882, 0.7236), (-0.3618, 0.5878, 0.7236), (-0.4472, 0.0, 0.8944), (-0.6708, 0.1625, 0.7236), (-0.6708, -0.1625, 0.7236), (-0.1382, -0.4253, 0.8944), (-0.3618, -0.5878, 0.7236), (-0.05279, -0.6882, 0.7236), (0.3618, -0.2629, 0.8944), (0.4472, -0.5257, 0.7236), (0.6382, -0.2629, 0.7236), (0.8618, 0.4253, 0.2764), (0.809, 0.5878, 0.0), (0.6708, 0.6882, 0.2764), (-0.1382, 0.9511, 0.2764), (-0.309, 0.9511, -4.92e-07), (-0.4472, 0.8506, 0.2764), (-0.9472, 0.1625, 0.2764), (-1.0, -3.608e-07, 6.232e-07), (-0.9472, -0.1625, 0.2764), (-0.4472, -0.8506, 0.2764), (-0.309, -0.9511, -7.872e-07), (-0.1382, -0.9511, 0.2764), (0.6708, -0.6882, 0.2764), (0.809, -0.5878, -1.902e-06), (0.8618, -0.4253, 0.2764), (0.309, 0.9511, -2.615e-14), (-0.809, 0.5878, -7.845e-14), (-0.809, -0.5878, 8.031e-14), (0.309, -0.9511, 2.802e-14), (1.0, 0.0, 0.0)], [], [(0, 28, 43), (1, 31, 49), (2, 34, 52), (3, 37, 55), (4, 40, 44), (46, 53, 5), (45, 56, 46), (44, 57, 45), (46, 56, 53), (56, 54, 53), (45, 57, 56), (57, 58, 56), (56, 58, 54), (58, 55, 54), (44, 40, 57), (40, 39, 57), (57, 39, 58), (39, 38, 58), (58, 38, 55), (38, 3, 55), (53, 50, 5), (54, 59, 53), (55, 60, 54), (53, 59, 50), (59, 51, 50), (54, 60, 59), (60, 61, 59), (59, 61, 51), (61, 52, 51), (55, 37, 60), (37, 36, 60), (60, 36, 61), (36, 35, 61), (61, 35, 52), (35, 2, 52), (50, 47, 5), (51, 62, 50), (52, 63, 51), (50, 62, 47), (62, 48, 47), (51, 63, 62), (63, 64, 62), (62, 64, 48), (64, 49, 48), (52, 34, 63), (34, 33, 63), (63, 33, 64), (33, 32, 64), (64, 32, 49), (32, 1, 49), (47, 41, 5), (48, 65, 47), (49, 66, 48), (47, 65, 41), (65, 42, 41), (48, 66, 65), (66, 67, 65), (65, 67, 42), (67, 43, 42), (49, 31, 66), (31, 30, 66), (66, 30, 67), (30, 29, 67), (67, 29, 43), (29, 0, 43), (41, 46, 5), (42, 68, 41), (43, 69, 42), (41, 68, 46), (68, 45, 46), (42, 69, 68), (69, 70, 68), (68, 70, 45), (70, 44, 45), (43, 28, 69), (28, 27, 69), (69, 27, 70), (27, 26, 70), (70, 26, 44), (26, 4, 44), (9, 40, 4), (8, 71, 9), (9, 71, 40), (71, 39, 40), (8, 72, 71), (72, 73, 71), (71, 73, 39), (73, 38, 39), (72, 23, 73), (23, 22, 73), (73, 22, 38), (22, 3, 38), (25, 37, 3), (24, 74, 25), (25, 74, 37), (74, 36, 37), (24, 75, 74), (75, 76, 74), (74, 76, 36), (76, 35, 36), (75, 19, 76), (19, 18, 76), (76, 18, 35), (18, 2, 35), (21, 34, 2), (20, 77, 21), (21, 77, 34), (77, 33, 34), (20, 78, 77), (78, 79, 77), (77, 79, 33), (79, 32, 33), (78, 15, 79), (15, 14, 79), (79, 14, 32), (14, 1, 32), (17, 31, 1), (16, 80, 17), (17, 80, 31), (80, 30, 31), (16, 81, 80), (81, 82, 80), (80, 82, 30), (82, 29, 30), (81, 11, 82), (11, 10, 82), (82, 10, 29), (10, 0, 29), (13, 28, 0), (12, 83, 13), (13, 83, 28), (83, 27, 28), (12, 84, 83), (84, 85, 83), (83, 85, 27), (85, 26, 27), (84, 7, 85), (7, 6, 85), (85, 6, 26), (6, 4, 26), (22, 25, 3), (23, 86, 22), (22, 86, 25), (86, 24, 25), (18, 21, 2), (19, 87, 18), (18, 87, 21), (87, 20, 21), (14, 17, 1), (15, 88, 14), (14, 88, 17), (88, 16, 17), (10, 13, 0), (11, 89, 10), (10, 89, 13), (89, 12, 13), (6, 9, 4), (7, 90, 6), (6, 90, 9), (90, 8, 9), (7, 84, 12, 89, 11, 81, 16, 88, 15, 78, 20, 87, 19, 75, 24, 86, 23, 72, 8, 90)])
_uv = me_icosphere.uv_layers.new(name='UVMap')
_uv.uv.foreach_set('vector', [0.8182, 0.3149, 0.7727, 0.3149, 0.7955, 0.3543, 1.0, 0.3149, 0.9545, 0.3149, 0.9773, 0.3543, 0.2727, 0.3149, 0.2273, 0.3149, 0.25, 0.3543, 0.4545, 0.3149, 0.4091, 0.3149, 0.4318, 0.3543, 0.6364, 0.3149, 0.5909, 0.3149, 0.6136, 0.3543, 0.5682, 0.433, 0.5227, 0.433, 0.5455, 0.4724, 0.5909, 0.3937, 0.5455, 0.3937, 0.5682, 0.433, 0.6136, 0.3543, 0.5682, 0.3543, 0.5909, 0.3937, 0.5682, 0.433, 0.5455, 0.3937, 0.5227, 0.433, 0.5455, 0.3937, 0.5, 0.3937, 0.5227, 0.433, 0.5909, 0.3937, 0.5682, 0.3543, 0.5455, 0.3937, 0.5682, 0.3543, 0.5227, 0.3543, 0.5455, 0.3937, 0.5455, 0.3937, 0.5227, 0.3543, 0.5, 0.3937, 0.5227, 0.3543, 0.4773, 0.3543, 0.5, 0.3937, 0.6136, 0.3543, 0.5909, 0.3149, 0.5682, 0.3543, 0.5909, 0.3149, 0.5455, 0.3149, 0.5682, 0.3543, 0.5682, 0.3543, 0.5455, 0.3149, 0.5227, 0.3543, 0.5455, 0.3149, 0.5, 0.3149, 0.5227, 0.3543, 0.5227, 0.3543, 0.5, 0.3149, 0.4773, 0.3543, 0.5, 0.3149, 0.4545, 0.3149, 0.4773, 0.3543, 0.3864, 0.433, 0.3409, 0.433, 0.3636, 0.4724, 0.4091, 0.3937, 0.3636, 0.3937, 0.3864, 0.433, 0.4318, 0.3543, 0.3864, 0.3543, 0.4091, 0.3937, 0.3864, 0.433, 0.3636, 0.3937, 0.3409, 0.433, 0.3636, 0.3937, 0.3182, 0.3937, 0.3409, 0.433, 0.4091, 0.3937, 0.3864, 0.3543, 0.3636, 0.3937, 0.3864, 0.3543, 0.3409, 0.3543, 0.3636, 0.3937, 0.3636, 0.3937, 0.3409, 0.3543, 0.3182, 0.3937, 0.3409, 0.3543, 0.2955, 0.3543, 0.3182, 0.3937, 0.4318, 0.3543, 0.4091, 0.3149, 0.3864, 0.3543, 0.4091, 0.3149, 0.3636, 0.3149, 0.3864, 0.3543, 0.3864, 0.3543, 0.3636, 0.3149, 0.3409, 0.3543, 0.3636, 0.3149, 0.3182, 0.3149, 0.3409, 0.3543, 0.3409, 0.3543, 0.3182, 0.3149, 0.2955, 0.3543, 0.3182, 0.3149, 0.2727, 0.3149, 0.2955, 0.3543, 0.2045, 0.433, 0.1591, 0.433, 0.1818, 0.4724, 0.2273, 0.3937, 0.1818, 0.3937, 0.2045, 0.433, 0.25, 0.3543, 0.2045, 0.3543, 0.2273, 0.3937, 0.2045, 0.433, 0.1818, 0.3937, 0.1591, 0.433, 0.1818, 0.3937, 0.1364, 0.3937, 0.1591, 0.433, 0.2273, 0.3937, 0.2045, 0.3543, 0.1818, 0.3937, 0.2045, 0.3543, 0.1591, 0.3543, 0.1818, 0.3937, 0.1818, 0.3937, 0.1591, 0.3543, 0.1364, 0.3937, 0.1591, 0.3543, 0.1136, 0.3543, 0.1364, 0.3937, 0.25, 0.3543, 0.2273, 0.3149, 0.2045, 0.3543, 0.2273, 0.3149, 0.1818, 0.3149, 0.2045, 0.3543, 0.2045, 0.3543, 0.1818, 0.3149, 0.1591, 0.3543, 0.1818, 0.3149, 0.1364, 0.3149, 0.1591, 0.3543, 0.1591, 0.3543, 0.1364, 0.3149, 0.1136, 0.3543, 0.1364, 0.3149, 0.09091, 0.3149, 0.1136, 0.3543, 0.9318, 0.433, 0.8864, 0.433, 0.9091, 0.4724, 0.9545, 0.3937, 0.9091, 0.3937, 0.9318, 0.433, 0.9773, 0.3543, 0.9318, 0.3543, 0.9545, 0.3937, 0.9318, 0.433, 0.9091, 0.3937, 0.8864, 0.433, 0.9091, 0.3937, 0.8636, 0.3937, 0.8864, 0.433, 0.9545, 0.3937, 0.9318, 0.3543, 0.9091, 0.3937, 0.9318, 0.3543, 0.8864, 0.3543, 0.9091, 0.3937, 0.9091, 0.3937, 0.8864, 0.3543, 0.8636, 0.3937, 0.8864, 0.3543, 0.8409, 0.3543, 0.8636, 0.3937, 0.9773, 0.3543, 0.9545, 0.3149, 0.9318, 0.3543, 0.9545, 0.3149, 0.9091, 0.3149, 0.9318, 0.3543, 0.9318, 0.3543, 0.9091, 0.3149, 0.8864, 0.3543, 0.9091, 0.3149, 0.8636, 0.3149, 0.8864, 0.3543, 0.8864, 0.3543, 0.8636, 0.3149, 0.8409, 0.3543, 0.8636, 0.3149, 0.8182, 0.3149, 0.8409, 0.3543, 0.75, 0.433, 0.7045, 0.433, 0.7273, 0.4724, 0.7727, 0.3937, 0.7273, 0.3937, 0.75, 0.433, 0.7955, 0.3543, 0.75, 0.3543, 0.7727, 0.3937, 0.75, 0.433, 0.7273, 0.3937, 0.7045, 0.433, 0.7273, 0.3937, 0.6818, 0.3937, 0.7045, 0.433, 0.7727, 0.3937, 0.75, 0.3543, 0.7273, 0.3937, 0.75, 0.3543, 0.7045, 0.3543, 0.7273, 0.3937, 0.7273, 0.3937, 0.7045, 0.3543, 0.6818, 0.3937, 0.7045, 0.3543, 0.6591, 0.3543, 0.6818, 0.3937, 0.7955, 0.3543, 0.7727, 0.3149, 0.75, 0.3543, 0.7727, 0.3149, 0.7273, 0.3149, 0.75, 0.3543, 0.75, 0.3543, 0.7273, 0.3149, 0.7045, 0.3543, 0.7273, 0.3149, 0.6818, 0.3149, 0.7045, 0.3543, 0.7045, 0.3543, 0.6818, 0.3149, 0.6591, 0.3543, 0.6818, 0.3149, 0.6364, 0.3149, 0.6591, 0.3543, 0.6136, 0.2756, 0.5909, 0.3149, 0.6364, 0.3149, 0.5909, 0.2362, 0.5682, 0.2756, 0.6136, 0.2756, 0.6136, 0.2756, 0.5682, 0.2756, 0.5909, 0.3149, 0.5682, 0.2756, 0.5455, 0.3149, 0.5909, 0.3149, 0.5909, 0.2362, 0.5455, 0.2362, 0.5682, 0.2756, 0.5455, 0.2362, 0.5227, 0.2756, 0.5682, 0.2756, 0.5682, 0.2756, 0.5227, 0.2756, 0.5455, 0.3149, 0.5227, 0.2756, 0.5, 0.3149, 0.5455, 0.3149, 0.5455, 0.2362, 0.5, 0.2362, 0.5227, 0.2756, 0.5, 0.2362, 0.4773, 0.2756, 0.5227, 0.2756, 0.5227, 0.2756, 0.4773, 0.2756, 0.5, 0.3149, 0.4773, 0.2756, 0.4545, 0.3149, 0.5, 0.3149, 0.4318, 0.2756, 0.4091, 0.3149, 0.4545, 0.3149, 0.4091, 0.2362, 0.3864, 0.2756, 0.4318, 0.2756, 0.4318, 0.2756, 0.3864, 0.2756, 0.4091, 0.3149, 0.3864, 0.2756, 0.3636, 0.3149, 0.4091, 0.3149, 0.4091, 0.2362, 0.3636, 0.2362, 0.3864, 0.2756, 0.3636, 0.2362, 0.3409, 0.2756, 0.3864, 0.2756, 0.3864, 0.2756, 0.3409, 0.2756, 0.3636, 0.3149, 0.3409, 0.2756, 0.3182, 0.3149, 0.3636, 0.3149, 0.3636, 0.2362, 0.3182, 0.2362, 0.3409, 0.2756, 0.3182, 0.2362, 0.2955, 0.2756, 0.3409, 0.2756, 0.3409, 0.2756, 0.2955, 0.2756, 0.3182, 0.3149, 0.2955, 0.2756, 0.2727, 0.3149, 0.3182, 0.3149, 0.25, 0.2756, 0.2273, 0.3149, 0.2727, 0.3149, 0.2273, 0.2362, 0.2045, 0.2756, 0.25, 0.2756, 0.25, 0.2756, 0.2045, 0.2756, 0.2273, 0.3149, 0.2045, 0.2756, 0.1818, 0.3149, 0.2273, 0.3149, 0.2273, 0.2362, 0.1818, 0.2362, 0.2045, 0.2756, 0.1818, 0.2362, 0.1591, 0.2756, 0.2045, 0.2756, 0.2045, 0.2756, 0.1591, 0.2756, 0.1818, 0.3149, 0.1591, 0.2756, 0.1364, 0.3149, 0.1818, 0.3149, 0.1818, 0.2362, 0.1364, 0.2362, 0.1591, 0.2756, 0.1364, 0.2362, 0.1136, 0.2756, 0.1591, 0.2756, 0.1591, 0.2756, 0.1136, 0.2756, 0.1364, 0.3149, 0.1136, 0.2756, 0.09091, 0.3149, 0.1364, 0.3149, 0.9773, 0.2756, 0.9545, 0.3149, 1.0, 0.3149, 0.9545, 0.2362, 0.9318, 0.2756, 0.9773, 0.2756, 0.9773, 0.2756, 0.9318, 0.2756, 0.9545, 0.3149, 0.9318, 0.2756, 0.9091, 0.3149, 0.9545, 0.3149, 0.9545, 0.2362, 0.9091, 0.2362, 0.9318, 0.2756, 0.9091, 0.2362, 0.8864, 0.2756, 0.9318, 0.2756, 0.9318, 0.2756, 0.8864, 0.2756, 0.9091, 0.3149, 0.8864, 0.2756, 0.8636, 0.3149, 0.9091, 0.3149, 0.9091, 0.2362, 0.8636, 0.2362, 0.8864, 0.2756, 0.8636, 0.2362, 0.8409, 0.2756, 0.8864, 0.2756, 0.8864, 0.2756, 0.8409, 0.2756, 0.8636, 0.3149, 0.8409, 0.2756, 0.8182, 0.3149, 0.8636, 0.3149, 0.7955, 0.2756, 0.7727, 0.3149, 0.8182, 0.3149, 0.7727, 0.2362, 0.75, 0.2756, 0.7955, 0.2756, 0.7955, 0.2756, 0.75, 0.2756, 0.7727, 0.3149, 0.75, 0.2756, 0.7273, 0.3149, 0.7727, 0.3149, 0.7727, 0.2362, 0.7273, 0.2362, 0.75, 0.2756, 0.7273, 0.2362, 0.7045, 0.2756, 0.75, 0.2756, 0.75, 0.2756, 0.7045, 0.2756, 0.7273, 0.3149, 0.7045, 0.2756, 0.6818, 0.3149, 0.7273, 0.3149, 0.7273, 0.2362, 0.6818, 0.2362, 0.7045, 0.2756, 0.6818, 0.2362, 0.6591, 0.2756, 0.7045, 0.2756, 0.7045, 0.2756, 0.6591, 0.2756, 0.6818, 0.3149, 0.6591, 0.2756, 0.6364, 0.3149, 0.6818, 0.3149, 0.4773, 0.2756, 0.4318, 0.2756, 0.4545, 0.3149, 0.5, 0.2362, 0.4545, 0.2362, 0.4773, 0.2756, 0.4773, 0.2756, 0.4545, 0.2362, 0.4318, 0.2756, 0.4545, 0.2362, 0.4091, 0.2362, 0.4318, 0.2756, 0.2955, 0.2756, 0.25, 0.2756, 0.2727, 0.3149, 0.3182, 0.2362, 0.2727, 0.2362, 0.2955, 0.2756, 0.2955, 0.2756, 0.2727, 0.2362, 0.25, 0.2756, 0.2727, 0.2362, 0.2273, 0.2362, 0.25, 0.2756, 0.1136, 0.2756, 0.06818, 0.2756, 0.09091, 0.3149, 0.1364, 0.2362, 0.09091, 0.2362, 0.1136, 0.2756, 0.1136, 0.2756, 0.09091, 0.2362, 0.06818, 0.2756, 0.09091, 0.2362, 0.04545, 0.2362, 0.06818, 0.2756, 0.8409, 0.2756, 0.7955, 0.2756, 0.8182, 0.3149, 0.8636, 0.2362, 0.8182, 0.2362, 0.8409, 0.2756, 0.8409, 0.2756, 0.8182, 0.2362, 0.7955, 0.2756, 0.8182, 0.2362, 0.7727, 0.2362, 0.7955, 0.2756, 0.6591, 0.2756, 0.6136, 0.2756, 0.6364, 0.3149, 0.6818, 0.2362, 0.6364, 0.2362, 0.6591, 0.2756, 0.6591, 0.2756, 0.6364, 0.2362, 0.6136, 0.2756, 0.6364, 0.2362, 0.5909, 0.2362, 0.6136, 0.2756, 0.6818, 0.2362, 0.7273, 0.2362, 0.7727, 0.2362, 0.8182, 0.2362, 0.8636, 0.2362, 0.9091, 0.2362, 0.04545, 0.2362, 0.09091, 0.2362, 0.1364, 0.2362, 0.1818, 0.2362, 0.2273, 0.2362, 0.2727, 0.2362, 0.3182, 0.2362, 0.3636, 0.2362, 0.4091, 0.2362, 0.4545, 0.2362, 0.5, 0.2362, 0.5455, 0.2362, 0.5909, 0.2362, 0.6364, 0.2362])
me_icosphere.use_remesh_preserve_volume = False
me_icosphere.use_remesh_preserve_attributes = False
me_icosphere.use_mirror_vertex_groups = False
me_icosphere.update()

# ---- objects
ob_torus = bpy.data.objects.new('Torus', me_torus)
ob_icosphere = bpy.data.objects.new('Icosphere', me_icosphere)

# ---- transforms, parenting, visibility, modifiers, constraints
ob_torus.location = (0.0, 0.0, 0.0)
ob_torus.lineart.crease_threshold = 0.0
ob_icosphere.location = (0.0, 0.0, 0.0)
ob_icosphere.scale = (3.403, 3.403, 3.403)
ob_icosphere.lineart.crease_threshold = 0.0

# ---- collection membership
col_collection.objects.link(ob_torus)
col_collection.objects.link(ob_icosphere)

# ---- scene / render settings (as saved in the file)
scene.frame_start = 1; scene.frame_end = 250; scene.frame_set(1)
scene.render.engine = 'BLENDER_EEVEE_NEXT'
scene.cycles.use_denoising = False
scene.cycles.samples = 128
scene.cycles.sampling_pattern = 'TABULATED_SOBOL'
scene.cycles.use_adaptive_sampling = False
scene.cycles.use_light_tree = False
scene.view_settings.view_transform = 'Filmic'
bpy.context.view_layer.update()

# ---- added for rendering (the .blend has no active camera and no usable light): camera, sun
cam_auto = bpy.data.cameras.new('AutoCamera')
cam_auto.lens = 50.0
cam_auto.sensor_width = 36.0
cam_auto.clip_end = 1000.0
ob_auto_camera = bpy.data.objects.new('AutoCamera', cam_auto)
scene.collection.objects.link(ob_auto_camera)
ob_auto_camera.location = (10.4441, -12.5329, 9.93182)
ob_auto_camera.rotation_euler = (1.09748, -7.21219e-08, 0.694738)
scene.camera = ob_auto_camera
light_auto_sun = bpy.data.lights.new('AutoSun', 'SUN')
light_auto_sun.energy = 3.0
light_auto_sun.angle = 0.0523599
ob_auto_sun = bpy.data.objects.new('AutoSun', light_auto_sun)
scene.collection.objects.link(ob_auto_sun)
ob_auto_sun.rotation_euler = (0.872665, 0.174533, 0.523599)
bpy.context.view_layer.update()
